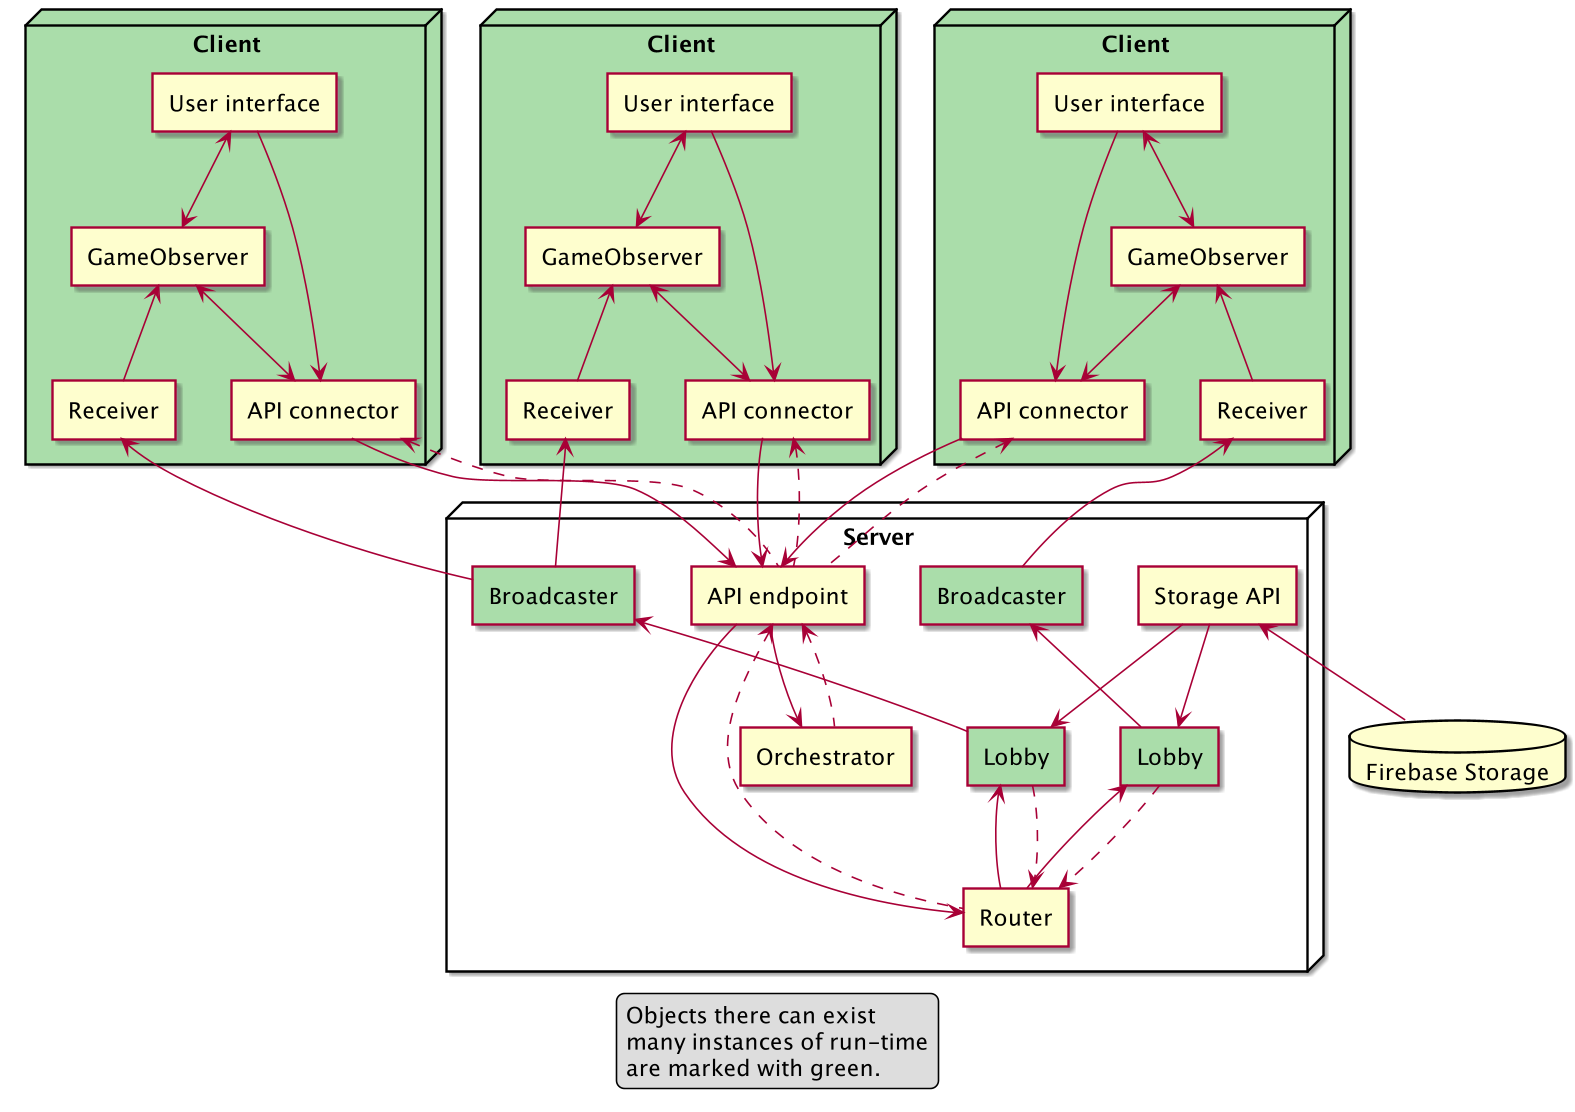

The diagram above was rendered by PlantUML. Its source (embedded in the PNG):
@startuml
'https://plantuml.com/deployment-diagram

legend
    Objects there can exist
    many instances of run-time
    are marked with green.
end legend

node "Client" as client_1 #ADA {
    agent "User interface" as ui_1
    agent "GameObserver" as mirror_1
    agent "API connector" as connector_1
    agent "Receiver" as listener_1

    ui_1 --> connector_1
    ui_1 <--> mirror_1
    mirror_1 <-down-> connector_1
    listener_1 -up-> mirror_1
}

node "Client" as client_2 #ADA {
    agent "User interface" as ui_2
    agent "GameObserver" as mirror_2
    agent "API connector" as connector_2
    agent "Receiver" as listener_2

    ui_2 --> connector_2
    ui_2 <--> mirror_2
    mirror_2 <-down-> connector_2
    listener_2 -up-> mirror_2
}

node "Client" as client_0 #ADA {
    agent "User interface" as ui_0
    agent "GameObserver" as mirror_0
    agent "API connector" as connector_0
    agent "Receiver" as listener_0

    ui_0 --> connector_0
    ui_0 <--> mirror_0
    mirror_0 <-down-> connector_0
    listener_0 -up-> mirror_0
}

database "Firebase Storage" as firebase

node "Server" as server {
    agent "API endpoint" as endpoint
    agent "Broadcaster" as broadcaster_0 #ADA
    agent "Broadcaster" as broadcaster_1 #ADA
    agent "Storage API" as storage
    agent "Lobby" as lobby_0 #ADA
    agent "Lobby" as lobby_1 #ADA
    agent "Orchestrator" as orchestrator
    agent "Router" as router

    firebase -up-> storage
    endpoint -[hidden]right- broadcaster_0
    broadcaster_0 -[hidden]right- broadcaster_1
    broadcaster_1 -[hidden]right- storage
    lobby_0 -up-> broadcaster_0
    lobby_0 -[hidden]right- lobby_1
    lobby_0 <-up- storage
    lobby_1 -up-> broadcaster_1
    lobby_1 <-up- storage
    orchestrator <-up- endpoint
    orchestrator .up.> endpoint
    router <-up- endpoint
    router .up.> endpoint
    router -up-> lobby_0
    router <.up. lobby_0
    router -up-> lobby_1
    router <.up. lobby_1
}



'client_1 -[hidden]down- server

endpoint <-up- connector_0
endpoint .up.> connector_0
endpoint <-up- connector_1
endpoint .up.> connector_1
endpoint <-up- connector_2
endpoint .up.> connector_2

broadcaster_0 -up-> listener_0
broadcaster_1 -up-> listener_1
broadcaster_1 -[hidden]up-> listener_1
broadcaster_1 -up-> listener_2

@enduml